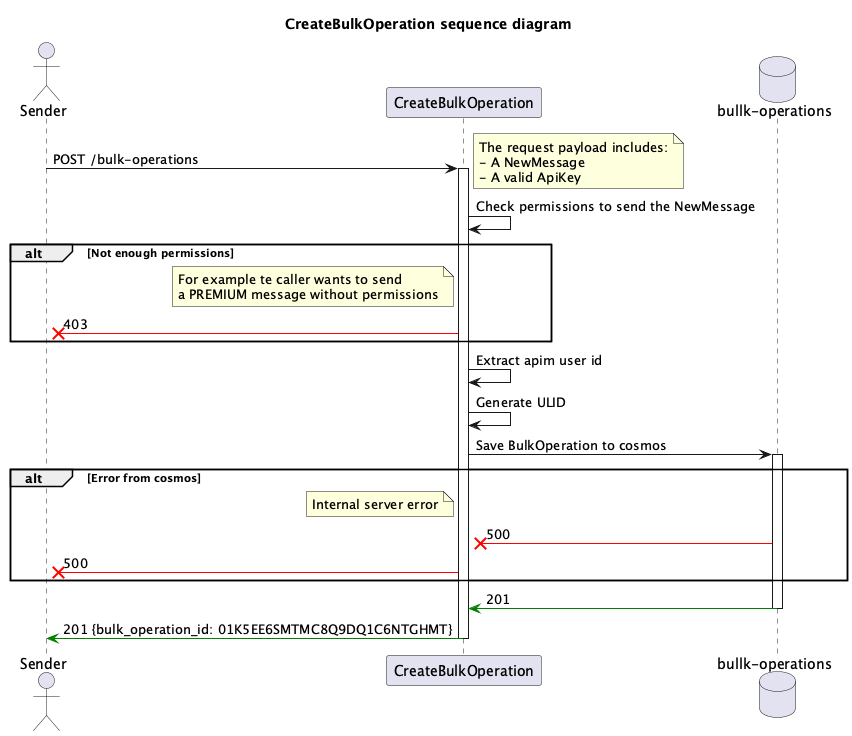

The diagram above was rendered by PlantUML. Its source (embedded in the PNG):
@startuml create-bulk-operation-sequence

title CreateBulkOperation sequence diagram

actor sender as "Sender"
participant fn as "CreateBulkOperation"
database db as "bullk-operations"

sender -> fn: POST /bulk-operations
activate fn

note right
The request payload includes:
- A NewMessage
- A valid ApiKey
end note

fn -> fn: Check permissions to send the NewMessage

alt Not enough permissions
  note left of fn
    For example te caller wants to send
    a PREMIUM message without permissions
  end note
  fn -[#red]x sender: 403
end

fn -> fn: Extract apim user id

fn -> fn: Generate ULID

fn -> db: Save BulkOperation to cosmos
activate db
alt Error from cosmos
  note left of fn: Internal server error
  db -[#red]x fn: 500
  fn -[#red]x sender: 500
end

db -[#green]> fn: 201
deactivate db
fn -[#green]> sender: 201 {bulk_operation_id: 01K5EE6SMTMC8Q9DQ1C6NTGHMT}
deactivate fn

@enduml